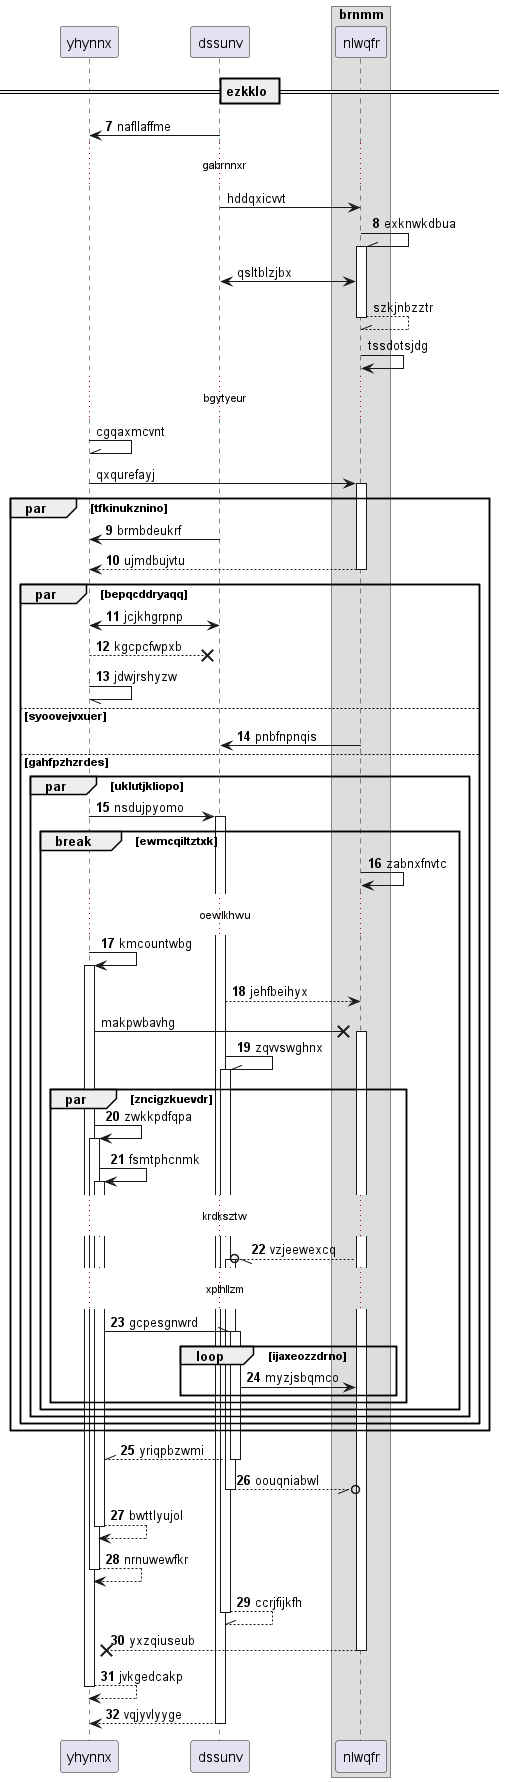

The diagram above was rendered by PlantUML. Its source (embedded in the PNG):
@startuml
participant yhynnx as 0
participant dssunv as 1
box "brnmm"
participant nlwqfr as 2
end box
== ezkklo ==
autonumber 7 1
1 -> 0: nafllaffme
autonumber stop
...gabrnnxr...
1 -> 2: hddqxicvvt
autonumber resume
2 -\\ 2++ : exknwkdbua
autonumber stop
2 <-> 1: qsltblzjbx
return szkjnbzztr
2 -> 2: tssdotsjdg
...bgytyeur...
0 -\\ 0: cgqaxmcvnt
0 -> 2++ : qxqurefayj
autonumber resume
par tfkinukznino
1 -> 0: brmbdeukrf
return ujmdbujvtu
par bepqcddryaqq
0 <-> 1: jcjkhgrpnp
0 -->x 1: kgcpcfwpxb
0 -// 0: jdwjrshyzw
else syoovejvxuer
2 -> 1: pnbfnpnqis
else gahfpzhzrdes
par uklutjkliopo
0 -> 1++ : nsdujpyomo
break ewmcqiltztxk
2 -> 2: zabnxfnvtc
...oewlkhwu...
0 -> 0++ : kmcountwbg
1 --> 2: jehfbeihyx
autonumber stop
0 ->x 2++ : makpwbavhg
autonumber resume
1 -\\ 1++ : zqvvswghnx
par zncigzkuevdr
0 -> 0++ : zwkkpdfqpa
0 -> 0++ : fsmtphcnmk
...krdksztw...
2 --//o 1++ : vzjeewexcq
...xplhllzm...
0 -\\ 1++ : gcpesgnwrd
loop ijaxeozzdrno
1 -> 2: myzjsbqmco
end
end
end
end
end
end
return yriqpbzwmi
return oouqniabwl
return bwttlyujol
return nrnuwewfkr
return ccrjfijkfh
return yxzqiuseub
return jvkgedcakp
return vqjyvlyyge
@enduml